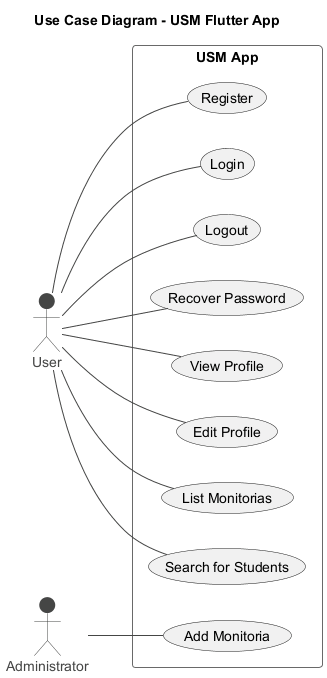

The diagram above was rendered by PlantUML. Its source (embedded in the PNG):
@startuml
!theme vibrant
title Use Case Diagram - USM Flutter App

left to right direction

actor User
actor Administrator as Admin

rectangle "USM App" {
  User -- (Register)
  User -- (Login)
  User -- (Logout)
  User -- (Recover Password)

  User -- (View Profile)
  User -- (Edit Profile)

  User -- (List Monitorias)
  User -- (Search for Students)

  Admin -- (Add Monitoria)
}

@enduml